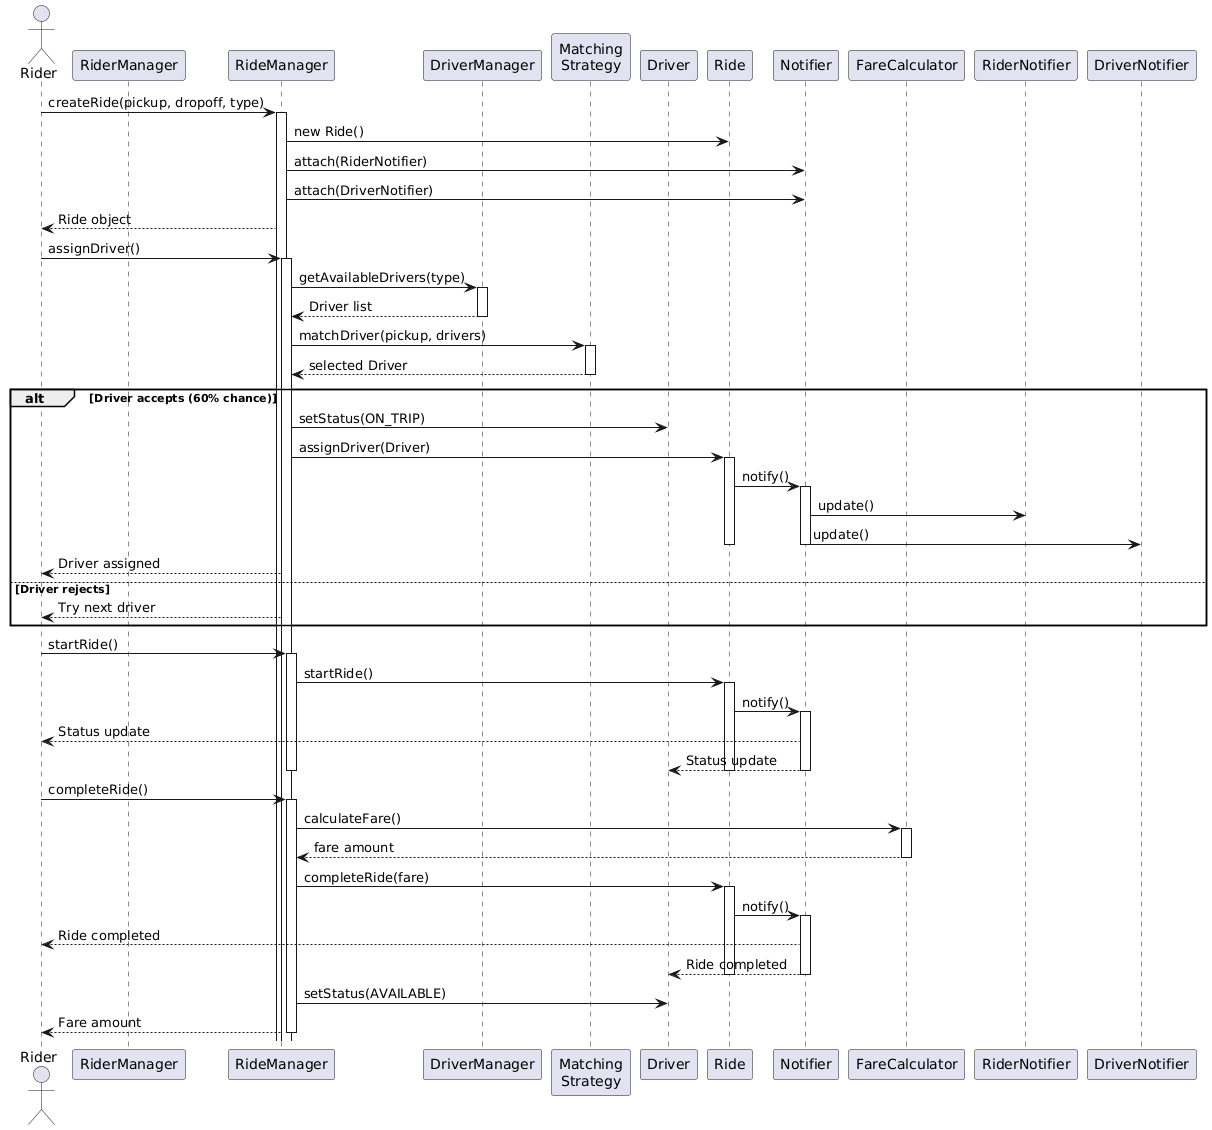

The diagram above was rendered by PlantUML. Its source (embedded in the PNG):
@startuml
actor Rider
participant RiderManager
participant RideManager
participant DriverManager
participant "Matching\nStrategy" as Strategy
participant Driver
participant Ride
participant Notifier
participant FareCalculator

Rider -> RideManager: createRide(pickup, dropoff, type)
activate RideManager
RideManager -> Ride: new Ride()
RideManager -> Notifier: attach(RiderNotifier)
RideManager -> Notifier: attach(DriverNotifier)
RideManager --> Rider: Ride object

Rider -> RideManager: assignDriver()
activate RideManager
RideManager -> DriverManager: getAvailableDrivers(type)
activate DriverManager
DriverManager --> RideManager: Driver list
deactivate DriverManager

RideManager -> Strategy: matchDriver(pickup, drivers)
activate Strategy
Strategy --> RideManager: selected Driver
deactivate Strategy

alt Driver accepts (60% chance)
  RideManager -> Driver: setStatus(ON_TRIP)
  RideManager -> Ride: assignDriver(Driver)
  activate Ride
  Ride -> Notifier: notify()
  activate Notifier
  Notifier -> RiderNotifier: update()
  Notifier -> DriverNotifier: update()
  deactivate Notifier
  deactivate Ride
  RideManager --> Rider: Driver assigned
else Driver rejects
  RideManager --> Rider: Try next driver
end

Rider -> RideManager: startRide()
activate RideManager
RideManager -> Ride: startRide()
activate Ride
Ride -> Notifier: notify()
activate Notifier
Notifier --> Rider: Status update
Notifier --> Driver: Status update
deactivate Notifier
deactivate Ride
deactivate RideManager

Rider -> RideManager: completeRide()
activate RideManager
RideManager -> FareCalculator: calculateFare()
activate FareCalculator
FareCalculator --> RideManager: fare amount
deactivate FareCalculator
RideManager -> Ride: completeRide(fare)
activate Ride
Ride -> Notifier: notify()
activate Notifier
Notifier --> Rider: Ride completed
Notifier --> Driver: Ride completed
deactivate Notifier
deactivate Ride
RideManager -> Driver: setStatus(AVAILABLE)
RideManager --> Rider: Fare amount
deactivate RideManager
@enduml